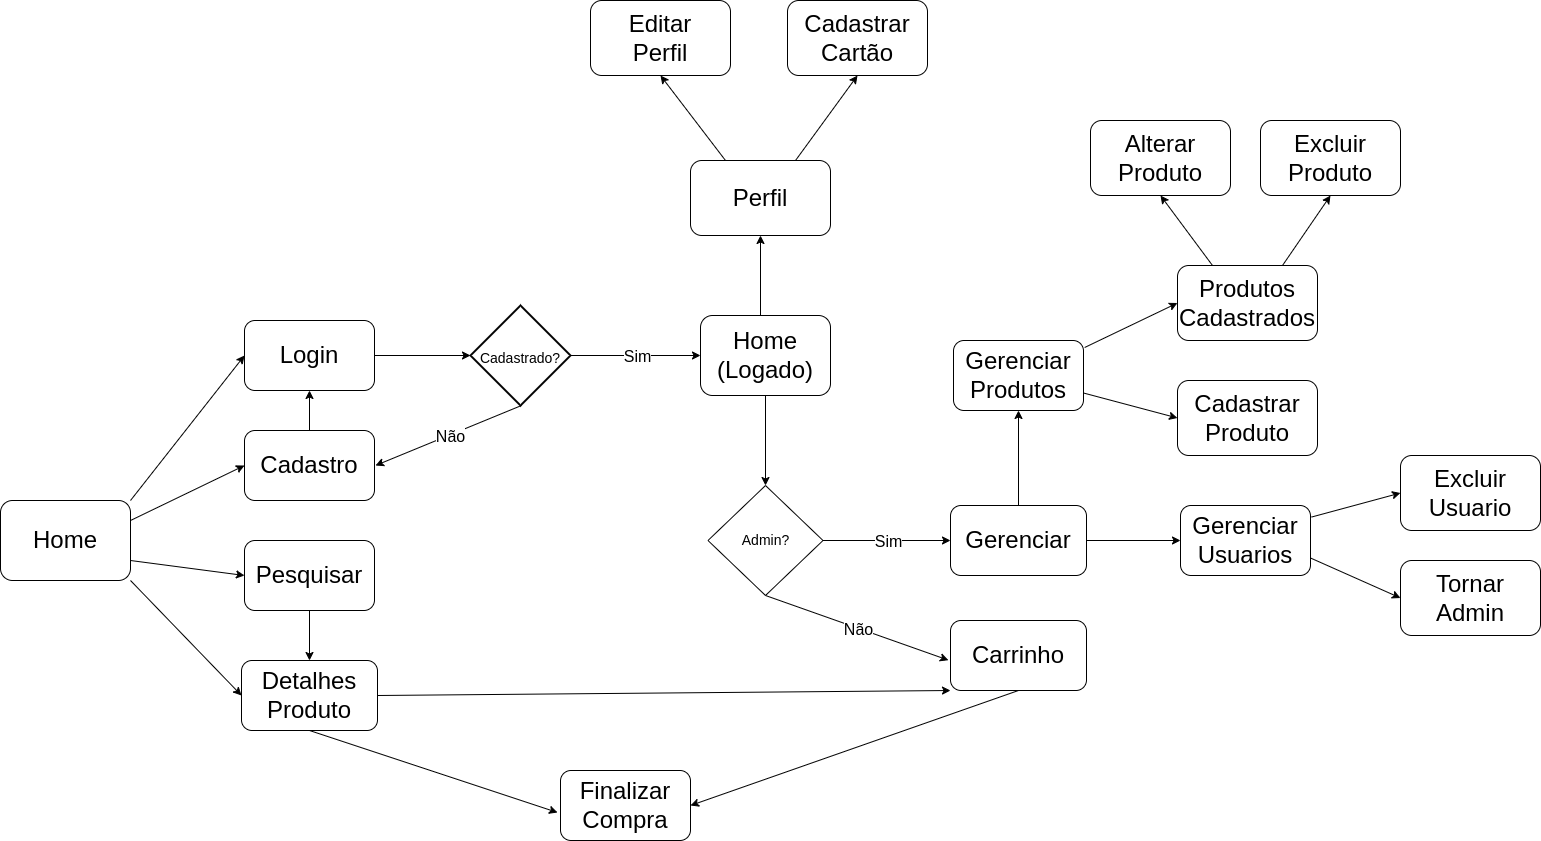

The diagram above was exported from draw.io. Its source (the exported page's mxGraphModel, read from the mxfile embedded in the PNG):
<mxGraphModel dx="1736" dy="2099" grid="1" gridSize="10" guides="1" tooltips="1" connect="1" arrows="1" fold="1" page="1" pageScale="1" pageWidth="827" pageHeight="1169" math="0" shadow="0">
  <root>
    <mxCell id="WIyWlLk6GJQsqaUBKTNV-0" />
    <mxCell id="WIyWlLk6GJQsqaUBKTNV-1" parent="WIyWlLk6GJQsqaUBKTNV-0" />
    <mxCell id="WIyWlLk6GJQsqaUBKTNV-3" value="&lt;font style=&quot;font-size: 24px;&quot;&gt;Home&lt;/font&gt;" style="rounded=1;whiteSpace=wrap;html=1;fontSize=12;glass=0;strokeWidth=1;shadow=0;" parent="WIyWlLk6GJQsqaUBKTNV-1" vertex="1">
      <mxGeometry x="40" y="220" width="130" height="80" as="geometry" />
    </mxCell>
    <mxCell id="BZS_Vp2rQ0bI_Ovj0o0W-1" value="Login" style="rounded=1;whiteSpace=wrap;html=1;fontSize=24;" vertex="1" parent="WIyWlLk6GJQsqaUBKTNV-1">
      <mxGeometry x="284" y="40" width="130" height="70" as="geometry" />
    </mxCell>
    <mxCell id="BZS_Vp2rQ0bI_Ovj0o0W-2" value="Cadastro" style="rounded=1;whiteSpace=wrap;html=1;fontSize=24;" vertex="1" parent="WIyWlLk6GJQsqaUBKTNV-1">
      <mxGeometry x="284" y="150" width="130" height="70" as="geometry" />
    </mxCell>
    <mxCell id="BZS_Vp2rQ0bI_Ovj0o0W-3" value="Pesquisar" style="rounded=1;whiteSpace=wrap;html=1;fontSize=24;" vertex="1" parent="WIyWlLk6GJQsqaUBKTNV-1">
      <mxGeometry x="284" y="260" width="130" height="70" as="geometry" />
    </mxCell>
    <mxCell id="BZS_Vp2rQ0bI_Ovj0o0W-4" value="Detalhes Produto" style="rounded=1;whiteSpace=wrap;html=1;fontSize=24;" vertex="1" parent="WIyWlLk6GJQsqaUBKTNV-1">
      <mxGeometry x="281" y="380" width="136" height="70" as="geometry" />
    </mxCell>
    <mxCell id="BZS_Vp2rQ0bI_Ovj0o0W-13" value="" style="endArrow=classic;html=1;rounded=0;fontSize=24;entryX=0;entryY=0.5;entryDx=0;entryDy=0;exitX=1;exitY=0;exitDx=0;exitDy=0;" edge="1" parent="WIyWlLk6GJQsqaUBKTNV-1" source="WIyWlLk6GJQsqaUBKTNV-3" target="BZS_Vp2rQ0bI_Ovj0o0W-1">
      <mxGeometry width="50" height="50" relative="1" as="geometry">
        <mxPoint x="180" y="180" as="sourcePoint" />
        <mxPoint x="230" y="130" as="targetPoint" />
      </mxGeometry>
    </mxCell>
    <mxCell id="BZS_Vp2rQ0bI_Ovj0o0W-14" value="" style="endArrow=classic;html=1;rounded=0;fontSize=24;entryX=0;entryY=0.5;entryDx=0;entryDy=0;exitX=1;exitY=0.25;exitDx=0;exitDy=0;" edge="1" parent="WIyWlLk6GJQsqaUBKTNV-1" source="WIyWlLk6GJQsqaUBKTNV-3" target="BZS_Vp2rQ0bI_Ovj0o0W-2">
      <mxGeometry width="50" height="50" relative="1" as="geometry">
        <mxPoint x="180" y="257.5" as="sourcePoint" />
        <mxPoint x="294" y="112.5" as="targetPoint" />
      </mxGeometry>
    </mxCell>
    <mxCell id="BZS_Vp2rQ0bI_Ovj0o0W-15" value="" style="endArrow=classic;html=1;rounded=0;fontSize=24;entryX=0;entryY=0.5;entryDx=0;entryDy=0;exitX=1;exitY=0.75;exitDx=0;exitDy=0;" edge="1" parent="WIyWlLk6GJQsqaUBKTNV-1" source="WIyWlLk6GJQsqaUBKTNV-3" target="BZS_Vp2rQ0bI_Ovj0o0W-3">
      <mxGeometry width="50" height="50" relative="1" as="geometry">
        <mxPoint x="180" y="315" as="sourcePoint" />
        <mxPoint x="294" y="240" as="targetPoint" />
      </mxGeometry>
    </mxCell>
    <mxCell id="BZS_Vp2rQ0bI_Ovj0o0W-16" value="" style="endArrow=classic;html=1;rounded=0;fontSize=24;entryX=0;entryY=0.5;entryDx=0;entryDy=0;exitX=1;exitY=1;exitDx=0;exitDy=0;" edge="1" parent="WIyWlLk6GJQsqaUBKTNV-1" source="WIyWlLk6GJQsqaUBKTNV-3" target="BZS_Vp2rQ0bI_Ovj0o0W-4">
      <mxGeometry width="50" height="50" relative="1" as="geometry">
        <mxPoint x="180" y="290" as="sourcePoint" />
        <mxPoint x="294" y="315" as="targetPoint" />
      </mxGeometry>
    </mxCell>
    <mxCell id="BZS_Vp2rQ0bI_Ovj0o0W-21" value="&lt;font style=&quot;font-size: 14px;&quot;&gt;&lt;font style=&quot;font-size: 14px;&quot;&gt;Cadastrado&lt;/font&gt;?&lt;/font&gt;" style="strokeWidth=2;html=1;shape=mxgraph.flowchart.decision;whiteSpace=wrap;fontSize=24;" vertex="1" parent="WIyWlLk6GJQsqaUBKTNV-1">
      <mxGeometry x="510" y="25" width="100" height="100" as="geometry" />
    </mxCell>
    <mxCell id="BZS_Vp2rQ0bI_Ovj0o0W-30" value="" style="endArrow=classic;html=1;rounded=0;fontSize=13;entryX=0;entryY=0.5;entryDx=0;entryDy=0;entryPerimeter=0;exitX=1;exitY=0.5;exitDx=0;exitDy=0;" edge="1" parent="WIyWlLk6GJQsqaUBKTNV-1">
      <mxGeometry width="50" height="50" relative="1" as="geometry">
        <mxPoint x="414" y="75" as="sourcePoint" />
        <mxPoint x="510" y="75" as="targetPoint" />
      </mxGeometry>
    </mxCell>
    <mxCell id="BZS_Vp2rQ0bI_Ovj0o0W-33" value="" style="endArrow=classic;html=1;rounded=0;fontSize=13;exitX=0.5;exitY=1;exitDx=0;exitDy=0;exitPerimeter=0;entryX=1;entryY=0.5;entryDx=0;entryDy=0;" edge="1" parent="WIyWlLk6GJQsqaUBKTNV-1">
      <mxGeometry relative="1" as="geometry">
        <mxPoint x="561" y="125" as="sourcePoint" />
        <mxPoint x="415" y="185" as="targetPoint" />
      </mxGeometry>
    </mxCell>
    <mxCell id="BZS_Vp2rQ0bI_Ovj0o0W-34" value="&lt;font style=&quot;font-size: 16px;&quot;&gt;Não&lt;/font&gt;" style="edgeLabel;resizable=0;html=1;align=center;verticalAlign=middle;fontSize=13;" connectable="0" vertex="1" parent="BZS_Vp2rQ0bI_Ovj0o0W-33">
      <mxGeometry relative="1" as="geometry" />
    </mxCell>
    <mxCell id="BZS_Vp2rQ0bI_Ovj0o0W-39" value="" style="endArrow=classic;html=1;rounded=0;fontSize=13;exitX=1;exitY=0.5;exitDx=0;exitDy=0;exitPerimeter=0;entryX=0;entryY=0.5;entryDx=0;entryDy=0;" edge="1" parent="WIyWlLk6GJQsqaUBKTNV-1" source="BZS_Vp2rQ0bI_Ovj0o0W-21" target="BZS_Vp2rQ0bI_Ovj0o0W-41">
      <mxGeometry relative="1" as="geometry">
        <mxPoint x="630" y="74.5" as="sourcePoint" />
        <mxPoint x="730" y="74.5" as="targetPoint" />
      </mxGeometry>
    </mxCell>
    <mxCell id="BZS_Vp2rQ0bI_Ovj0o0W-40" value="&lt;font style=&quot;font-size: 16px;&quot;&gt;Sim&lt;/font&gt;" style="edgeLabel;resizable=0;html=1;align=center;verticalAlign=middle;fontSize=13;" connectable="0" vertex="1" parent="BZS_Vp2rQ0bI_Ovj0o0W-39">
      <mxGeometry relative="1" as="geometry" />
    </mxCell>
    <mxCell id="BZS_Vp2rQ0bI_Ovj0o0W-41" value="&lt;font style=&quot;font-size: 24px;&quot;&gt;Home&lt;br&gt;(Logado)&lt;br&gt;&lt;/font&gt;" style="rounded=1;whiteSpace=wrap;html=1;fontSize=12;glass=0;strokeWidth=1;shadow=0;" vertex="1" parent="WIyWlLk6GJQsqaUBKTNV-1">
      <mxGeometry x="740" y="35" width="130" height="80" as="geometry" />
    </mxCell>
    <mxCell id="BZS_Vp2rQ0bI_Ovj0o0W-42" value="Carrinho" style="rounded=1;whiteSpace=wrap;html=1;fontSize=24;" vertex="1" parent="WIyWlLk6GJQsqaUBKTNV-1">
      <mxGeometry x="990" y="340" width="136" height="70" as="geometry" />
    </mxCell>
    <mxCell id="BZS_Vp2rQ0bI_Ovj0o0W-43" value="&lt;font style=&quot;font-size: 14px;&quot;&gt;Admin?&lt;/font&gt;" style="rhombus;whiteSpace=wrap;html=1;fontSize=13;" vertex="1" parent="WIyWlLk6GJQsqaUBKTNV-1">
      <mxGeometry x="747.5" y="205" width="115" height="110" as="geometry" />
    </mxCell>
    <mxCell id="BZS_Vp2rQ0bI_Ovj0o0W-44" value="" style="endArrow=classic;html=1;rounded=0;fontSize=13;exitX=0.5;exitY=1;exitDx=0;exitDy=0;entryX=-0.015;entryY=0.567;entryDx=0;entryDy=0;entryPerimeter=0;" edge="1" parent="WIyWlLk6GJQsqaUBKTNV-1" source="BZS_Vp2rQ0bI_Ovj0o0W-43" target="BZS_Vp2rQ0bI_Ovj0o0W-42">
      <mxGeometry relative="1" as="geometry">
        <mxPoint x="862.5" y="330" as="sourcePoint" />
        <mxPoint x="962.5" y="320" as="targetPoint" />
      </mxGeometry>
    </mxCell>
    <mxCell id="BZS_Vp2rQ0bI_Ovj0o0W-45" value="&lt;font style=&quot;font-size: 16px;&quot;&gt;Não&lt;/font&gt;" style="edgeLabel;resizable=0;html=1;align=center;verticalAlign=middle;fontSize=13;" connectable="0" vertex="1" parent="BZS_Vp2rQ0bI_Ovj0o0W-44">
      <mxGeometry relative="1" as="geometry" />
    </mxCell>
    <mxCell id="BZS_Vp2rQ0bI_Ovj0o0W-50" value="" style="endArrow=classic;html=1;rounded=0;fontSize=13;exitX=1;exitY=0.5;exitDx=0;exitDy=0;entryX=0;entryY=0.5;entryDx=0;entryDy=0;" edge="1" parent="WIyWlLk6GJQsqaUBKTNV-1" source="BZS_Vp2rQ0bI_Ovj0o0W-43" target="BZS_Vp2rQ0bI_Ovj0o0W-52">
      <mxGeometry relative="1" as="geometry">
        <mxPoint x="850" y="275" as="sourcePoint" />
        <mxPoint x="1010" y="315" as="targetPoint" />
      </mxGeometry>
    </mxCell>
    <mxCell id="BZS_Vp2rQ0bI_Ovj0o0W-51" value="&lt;font style=&quot;font-size: 16px;&quot;&gt;Sim&lt;/font&gt;" style="edgeLabel;resizable=0;html=1;align=center;verticalAlign=middle;fontSize=13;" connectable="0" vertex="1" parent="BZS_Vp2rQ0bI_Ovj0o0W-50">
      <mxGeometry relative="1" as="geometry" />
    </mxCell>
    <mxCell id="BZS_Vp2rQ0bI_Ovj0o0W-52" value="Gerenciar" style="rounded=1;whiteSpace=wrap;html=1;fontSize=24;" vertex="1" parent="WIyWlLk6GJQsqaUBKTNV-1">
      <mxGeometry x="990" y="225" width="136" height="70" as="geometry" />
    </mxCell>
    <mxCell id="BZS_Vp2rQ0bI_Ovj0o0W-53" value="" style="endArrow=classic;html=1;rounded=0;fontSize=24;entryX=0.5;entryY=0;entryDx=0;entryDy=0;exitX=0.5;exitY=1;exitDx=0;exitDy=0;" edge="1" parent="WIyWlLk6GJQsqaUBKTNV-1" source="BZS_Vp2rQ0bI_Ovj0o0W-41" target="BZS_Vp2rQ0bI_Ovj0o0W-43">
      <mxGeometry width="50" height="50" relative="1" as="geometry">
        <mxPoint x="580" y="300" as="sourcePoint" />
        <mxPoint x="694" y="155" as="targetPoint" />
      </mxGeometry>
    </mxCell>
    <mxCell id="BZS_Vp2rQ0bI_Ovj0o0W-54" value="" style="endArrow=classic;html=1;rounded=0;fontSize=24;entryX=0.5;entryY=0;entryDx=0;entryDy=0;exitX=0.5;exitY=1;exitDx=0;exitDy=0;" edge="1" parent="WIyWlLk6GJQsqaUBKTNV-1" source="BZS_Vp2rQ0bI_Ovj0o0W-3" target="BZS_Vp2rQ0bI_Ovj0o0W-4">
      <mxGeometry width="50" height="50" relative="1" as="geometry">
        <mxPoint x="480" y="365" as="sourcePoint" />
        <mxPoint x="594" y="220" as="targetPoint" />
      </mxGeometry>
    </mxCell>
    <mxCell id="BZS_Vp2rQ0bI_Ovj0o0W-55" value="Finalizar Compra" style="rounded=1;whiteSpace=wrap;html=1;fontSize=24;" vertex="1" parent="WIyWlLk6GJQsqaUBKTNV-1">
      <mxGeometry x="600" y="490" width="130" height="70" as="geometry" />
    </mxCell>
    <mxCell id="BZS_Vp2rQ0bI_Ovj0o0W-56" value="" style="endArrow=classic;html=1;rounded=0;fontSize=24;entryX=-0.023;entryY=0.6;entryDx=0;entryDy=0;exitX=0.5;exitY=1;exitDx=0;exitDy=0;entryPerimeter=0;" edge="1" parent="WIyWlLk6GJQsqaUBKTNV-1" source="BZS_Vp2rQ0bI_Ovj0o0W-4" target="BZS_Vp2rQ0bI_Ovj0o0W-55">
      <mxGeometry width="50" height="50" relative="1" as="geometry">
        <mxPoint x="580" y="380" as="sourcePoint" />
        <mxPoint x="580" y="470" as="targetPoint" />
      </mxGeometry>
    </mxCell>
    <mxCell id="BZS_Vp2rQ0bI_Ovj0o0W-58" value="" style="endArrow=classic;html=1;rounded=0;fontSize=24;entryX=1;entryY=0.5;entryDx=0;entryDy=0;exitX=0.5;exitY=1;exitDx=0;exitDy=0;" edge="1" parent="WIyWlLk6GJQsqaUBKTNV-1" source="BZS_Vp2rQ0bI_Ovj0o0W-42" target="BZS_Vp2rQ0bI_Ovj0o0W-55">
      <mxGeometry width="50" height="50" relative="1" as="geometry">
        <mxPoint x="900" y="490" as="sourcePoint" />
        <mxPoint x="1148.01" y="562.0000000000002" as="targetPoint" />
      </mxGeometry>
    </mxCell>
    <mxCell id="BZS_Vp2rQ0bI_Ovj0o0W-60" value="Gerenciar&lt;br&gt;Produtos" style="rounded=1;whiteSpace=wrap;html=1;fontSize=24;" vertex="1" parent="WIyWlLk6GJQsqaUBKTNV-1">
      <mxGeometry x="993" y="60" width="130" height="70" as="geometry" />
    </mxCell>
    <mxCell id="BZS_Vp2rQ0bI_Ovj0o0W-61" value="Gerenciar&lt;br&gt;Usuarios" style="rounded=1;whiteSpace=wrap;html=1;fontSize=24;" vertex="1" parent="WIyWlLk6GJQsqaUBKTNV-1">
      <mxGeometry x="1220" y="225" width="130" height="70" as="geometry" />
    </mxCell>
    <mxCell id="BZS_Vp2rQ0bI_Ovj0o0W-62" value="" style="endArrow=classic;html=1;rounded=0;fontSize=24;entryX=0;entryY=0.5;entryDx=0;entryDy=0;exitX=1;exitY=0.5;exitDx=0;exitDy=0;" edge="1" parent="WIyWlLk6GJQsqaUBKTNV-1" source="BZS_Vp2rQ0bI_Ovj0o0W-52" target="BZS_Vp2rQ0bI_Ovj0o0W-61">
      <mxGeometry width="50" height="50" relative="1" as="geometry">
        <mxPoint x="1190" y="250" as="sourcePoint" />
        <mxPoint x="1190" y="340" as="targetPoint" />
      </mxGeometry>
    </mxCell>
    <mxCell id="BZS_Vp2rQ0bI_Ovj0o0W-63" value="" style="endArrow=classic;html=1;rounded=0;fontSize=24;entryX=0.5;entryY=1;entryDx=0;entryDy=0;exitX=0.5;exitY=0;exitDx=0;exitDy=0;" edge="1" parent="WIyWlLk6GJQsqaUBKTNV-1" source="BZS_Vp2rQ0bI_Ovj0o0W-52" target="BZS_Vp2rQ0bI_Ovj0o0W-60">
      <mxGeometry width="50" height="50" relative="1" as="geometry">
        <mxPoint x="1070" y="180" as="sourcePoint" />
        <mxPoint x="1185" y="180" as="targetPoint" />
      </mxGeometry>
    </mxCell>
    <mxCell id="BZS_Vp2rQ0bI_Ovj0o0W-65" value="Produtos Cadastrados" style="rounded=1;whiteSpace=wrap;html=1;fontSize=24;" vertex="1" parent="WIyWlLk6GJQsqaUBKTNV-1">
      <mxGeometry x="1217" y="-15" width="140" height="75" as="geometry" />
    </mxCell>
    <mxCell id="BZS_Vp2rQ0bI_Ovj0o0W-66" value="" style="endArrow=classic;html=1;rounded=0;fontSize=24;exitX=1.009;exitY=0.1;exitDx=0;exitDy=0;entryX=0;entryY=0.5;entryDx=0;entryDy=0;exitPerimeter=0;" edge="1" parent="WIyWlLk6GJQsqaUBKTNV-1" source="BZS_Vp2rQ0bI_Ovj0o0W-60" target="BZS_Vp2rQ0bI_Ovj0o0W-65">
      <mxGeometry width="50" height="50" relative="1" as="geometry">
        <mxPoint x="1152" y="105" as="sourcePoint" />
        <mxPoint x="1192" y="105" as="targetPoint" />
      </mxGeometry>
    </mxCell>
    <mxCell id="BZS_Vp2rQ0bI_Ovj0o0W-67" value="Excluir&lt;br&gt;Produto" style="rounded=1;whiteSpace=wrap;html=1;fontSize=24;" vertex="1" parent="WIyWlLk6GJQsqaUBKTNV-1">
      <mxGeometry x="1300" y="-160" width="140" height="75" as="geometry" />
    </mxCell>
    <mxCell id="BZS_Vp2rQ0bI_Ovj0o0W-69" value="Cadastrar Produto" style="rounded=1;whiteSpace=wrap;html=1;fontSize=24;" vertex="1" parent="WIyWlLk6GJQsqaUBKTNV-1">
      <mxGeometry x="1217" y="100" width="140" height="75" as="geometry" />
    </mxCell>
    <mxCell id="BZS_Vp2rQ0bI_Ovj0o0W-70" value="" style="endArrow=classic;html=1;rounded=0;fontSize=24;exitX=1;exitY=0.75;exitDx=0;exitDy=0;entryX=0;entryY=0.5;entryDx=0;entryDy=0;" edge="1" parent="WIyWlLk6GJQsqaUBKTNV-1" source="BZS_Vp2rQ0bI_Ovj0o0W-60" target="BZS_Vp2rQ0bI_Ovj0o0W-69">
      <mxGeometry width="50" height="50" relative="1" as="geometry">
        <mxPoint x="1116.9999999999998" y="175" as="sourcePoint" />
        <mxPoint x="1242.8300000000002" y="125.5" as="targetPoint" />
      </mxGeometry>
    </mxCell>
    <mxCell id="BZS_Vp2rQ0bI_Ovj0o0W-71" value="Excluir&lt;br&gt;Usuario" style="rounded=1;whiteSpace=wrap;html=1;fontSize=24;" vertex="1" parent="WIyWlLk6GJQsqaUBKTNV-1">
      <mxGeometry x="1440" y="175" width="140" height="75" as="geometry" />
    </mxCell>
    <mxCell id="BZS_Vp2rQ0bI_Ovj0o0W-72" value="" style="endArrow=classic;html=1;rounded=0;fontSize=24;entryX=0;entryY=0.5;entryDx=0;entryDy=0;exitX=1.008;exitY=0.165;exitDx=0;exitDy=0;exitPerimeter=0;" edge="1" parent="WIyWlLk6GJQsqaUBKTNV-1" source="BZS_Vp2rQ0bI_Ovj0o0W-61" target="BZS_Vp2rQ0bI_Ovj0o0W-71">
      <mxGeometry width="50" height="50" relative="1" as="geometry">
        <mxPoint x="1370" y="259.23" as="sourcePoint" />
        <mxPoint x="1464" y="259.23" as="targetPoint" />
      </mxGeometry>
    </mxCell>
    <mxCell id="BZS_Vp2rQ0bI_Ovj0o0W-73" value="Perfil" style="rounded=1;whiteSpace=wrap;html=1;fontSize=24;" vertex="1" parent="WIyWlLk6GJQsqaUBKTNV-1">
      <mxGeometry x="730" y="-120" width="140" height="75" as="geometry" />
    </mxCell>
    <mxCell id="BZS_Vp2rQ0bI_Ovj0o0W-74" value="" style="endArrow=classic;html=1;rounded=0;fontSize=24;entryX=0.5;entryY=1;entryDx=0;entryDy=0;" edge="1" parent="WIyWlLk6GJQsqaUBKTNV-1" target="BZS_Vp2rQ0bI_Ovj0o0W-73">
      <mxGeometry width="50" height="50" relative="1" as="geometry">
        <mxPoint x="800" y="35" as="sourcePoint" />
        <mxPoint x="871.9999999999998" y="-6" as="targetPoint" />
      </mxGeometry>
    </mxCell>
    <mxCell id="BZS_Vp2rQ0bI_Ovj0o0W-75" value="Editar&lt;br&gt;Perfil" style="rounded=1;whiteSpace=wrap;html=1;fontSize=24;" vertex="1" parent="WIyWlLk6GJQsqaUBKTNV-1">
      <mxGeometry x="630" y="-280" width="140" height="75" as="geometry" />
    </mxCell>
    <mxCell id="BZS_Vp2rQ0bI_Ovj0o0W-76" value="" style="endArrow=classic;html=1;rounded=0;fontSize=24;entryX=0.5;entryY=1;entryDx=0;entryDy=0;exitX=0.25;exitY=0;exitDx=0;exitDy=0;" edge="1" parent="WIyWlLk6GJQsqaUBKTNV-1" target="BZS_Vp2rQ0bI_Ovj0o0W-75" source="BZS_Vp2rQ0bI_Ovj0o0W-73">
      <mxGeometry width="50" height="50" relative="1" as="geometry">
        <mxPoint x="673.5" y="-165" as="sourcePoint" />
        <mxPoint x="745.4999999999998" y="-206" as="targetPoint" />
      </mxGeometry>
    </mxCell>
    <mxCell id="BZS_Vp2rQ0bI_Ovj0o0W-77" value="Cadastrar&lt;br&gt;Cartão" style="rounded=1;whiteSpace=wrap;html=1;fontSize=24;" vertex="1" parent="WIyWlLk6GJQsqaUBKTNV-1">
      <mxGeometry x="827" y="-280" width="140" height="75" as="geometry" />
    </mxCell>
    <mxCell id="BZS_Vp2rQ0bI_Ovj0o0W-78" value="" style="endArrow=classic;html=1;rounded=0;fontSize=24;entryX=0.5;entryY=1;entryDx=0;entryDy=0;exitX=0.75;exitY=0;exitDx=0;exitDy=0;" edge="1" parent="WIyWlLk6GJQsqaUBKTNV-1" target="BZS_Vp2rQ0bI_Ovj0o0W-77" source="BZS_Vp2rQ0bI_Ovj0o0W-73">
      <mxGeometry width="50" height="50" relative="1" as="geometry">
        <mxPoint x="936.5" y="-175" as="sourcePoint" />
        <mxPoint x="1008.4999999999998" y="-216" as="targetPoint" />
      </mxGeometry>
    </mxCell>
    <mxCell id="BZS_Vp2rQ0bI_Ovj0o0W-79" value="" style="endArrow=classic;html=1;rounded=0;fontSize=24;entryX=0.5;entryY=1;entryDx=0;entryDy=0;exitX=0.5;exitY=0;exitDx=0;exitDy=0;" edge="1" parent="WIyWlLk6GJQsqaUBKTNV-1" source="BZS_Vp2rQ0bI_Ovj0o0W-2" target="BZS_Vp2rQ0bI_Ovj0o0W-1">
      <mxGeometry width="50" height="50" relative="1" as="geometry">
        <mxPoint x="180" y="230" as="sourcePoint" />
        <mxPoint x="294" y="84.99999999999977" as="targetPoint" />
      </mxGeometry>
    </mxCell>
    <mxCell id="BZS_Vp2rQ0bI_Ovj0o0W-80" value="" style="endArrow=classic;html=1;rounded=0;fontSize=24;entryX=0;entryY=1;entryDx=0;entryDy=0;exitX=1;exitY=0.5;exitDx=0;exitDy=0;" edge="1" parent="WIyWlLk6GJQsqaUBKTNV-1" source="BZS_Vp2rQ0bI_Ovj0o0W-4" target="BZS_Vp2rQ0bI_Ovj0o0W-42">
      <mxGeometry width="50" height="50" relative="1" as="geometry">
        <mxPoint x="470" y="380" as="sourcePoint" />
        <mxPoint x="718.01" y="452" as="targetPoint" />
      </mxGeometry>
    </mxCell>
    <mxCell id="BZS_Vp2rQ0bI_Ovj0o0W-81" value="Tornar&lt;br&gt;Admin" style="rounded=1;whiteSpace=wrap;html=1;fontSize=24;" vertex="1" parent="WIyWlLk6GJQsqaUBKTNV-1">
      <mxGeometry x="1440" y="280" width="140" height="75" as="geometry" />
    </mxCell>
    <mxCell id="BZS_Vp2rQ0bI_Ovj0o0W-82" value="" style="endArrow=classic;html=1;rounded=0;fontSize=24;entryX=0;entryY=0.5;entryDx=0;entryDy=0;exitX=1;exitY=0.75;exitDx=0;exitDy=0;" edge="1" parent="WIyWlLk6GJQsqaUBKTNV-1" target="BZS_Vp2rQ0bI_Ovj0o0W-81" source="BZS_Vp2rQ0bI_Ovj0o0W-61">
      <mxGeometry width="50" height="50" relative="1" as="geometry">
        <mxPoint x="1361.04" y="351.5499999999997" as="sourcePoint" />
        <mxPoint x="1474" y="374.23" as="targetPoint" />
      </mxGeometry>
    </mxCell>
    <mxCell id="BZS_Vp2rQ0bI_Ovj0o0W-83" value="" style="endArrow=classic;html=1;rounded=0;fontSize=24;entryX=0.5;entryY=1;entryDx=0;entryDy=0;exitX=0.75;exitY=0;exitDx=0;exitDy=0;" edge="1" parent="WIyWlLk6GJQsqaUBKTNV-1" source="BZS_Vp2rQ0bI_Ovj0o0W-65" target="BZS_Vp2rQ0bI_Ovj0o0W-67">
      <mxGeometry width="50" height="50" relative="1" as="geometry">
        <mxPoint x="1200" y="-95.94999999999982" as="sourcePoint" />
        <mxPoint x="1288.96" y="-120" as="targetPoint" />
      </mxGeometry>
    </mxCell>
    <mxCell id="BZS_Vp2rQ0bI_Ovj0o0W-84" value="Alterar&lt;br&gt;Produto" style="rounded=1;whiteSpace=wrap;html=1;fontSize=24;" vertex="1" parent="WIyWlLk6GJQsqaUBKTNV-1">
      <mxGeometry x="1130" y="-160" width="140" height="75" as="geometry" />
    </mxCell>
    <mxCell id="BZS_Vp2rQ0bI_Ovj0o0W-85" value="" style="endArrow=classic;html=1;rounded=0;fontSize=24;entryX=0.5;entryY=1;entryDx=0;entryDy=0;exitX=0.25;exitY=0;exitDx=0;exitDy=0;" edge="1" parent="WIyWlLk6GJQsqaUBKTNV-1" target="BZS_Vp2rQ0bI_Ovj0o0W-84" source="BZS_Vp2rQ0bI_Ovj0o0W-65">
      <mxGeometry width="50" height="50" relative="1" as="geometry">
        <mxPoint x="1132" y="-15" as="sourcePoint" />
        <mxPoint x="1098.96" y="-120" as="targetPoint" />
      </mxGeometry>
    </mxCell>
  </root>
</mxGraphModel>